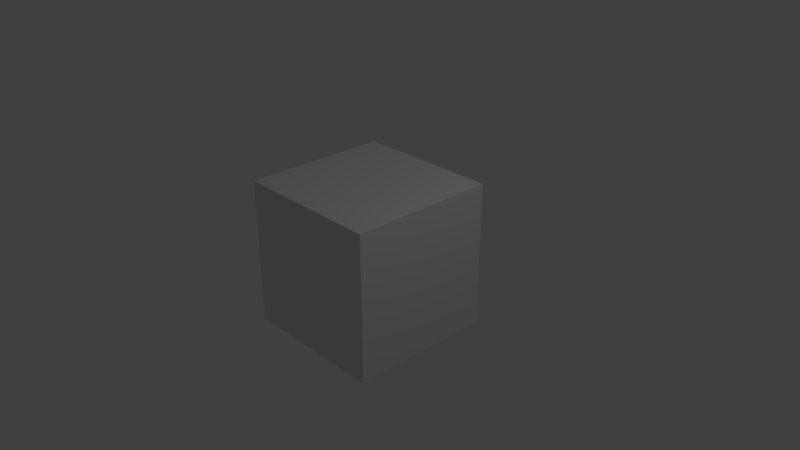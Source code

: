 # Source: load_screen.blend  (saved by Blender 2.80.39; exported with 4.5.12 LTS)
import bpy
from mathutils import Matrix  # noqa: F401  (used for matrix-valued properties, if any)

bpy.ops.wm.read_factory_settings(use_empty=True)
scene = bpy.context.scene
scene.name = 'Scene'

# ---- collections
col_collection_1 = bpy.data.collections.new('Collection 1'); scene.collection.children.link(col_collection_1)

# ---- materials (node trees are filled in below, after node groups)
mat_material = bpy.data.materials.new('Material')
mat_material.alpha_threshold = 0.0
mat_material.use_transparent_shadow = False
mat_material.roughness = 0.5
mat_material.line_color = (0.0, 0.0, 0.0, 1.0)

# ---- material node trees
mat_material.use_nodes = True; mat_material.node_tree.nodes.clear()
_N = mat_material.node_tree.nodes; _L = mat_material.node_tree.links
n0 = _N.new('ShaderNodeOutputMaterial'); n0.name = 'Material Output'; n0.location = (300, 300)
n1 = _N.new('ShaderNodeBsdfDiffuse'); n1.name = 'Diffuse BSDF'; n1.location = (10, 300)
_L.new(n1.outputs[0], n0.inputs[0])
n0.is_active_output = True

# ---- world
world_world = bpy.data.worlds.new('World'); scene.world = world_world
world_world.use_nodes = True; world_world.node_tree.nodes.clear()
_N = world_world.node_tree.nodes; _L = world_world.node_tree.links
n0 = _N.new('ShaderNodeOutputWorld'); n0.name = 'World Output'; n0.location = (300, 300)
n1 = _N.new('ShaderNodeBackground'); n1.name = 'Background'; n1.location = (10, 300)
n1.inputs[0].default_value = (0.05088, 0.05088, 0.05088, 1.0)
_L.new(n1.outputs[0], n0.inputs[0])
n0.is_active_output = True
world_world.color = (0.05088, 0.05088, 0.05088)
world_world.use_sun_shadow = False
world_world.sun_shadow_jitter_overblur = 0.0
world_world.cycles.sampling_method = 'MANUAL'

# ---- cameras
cam_camera = bpy.data.cameras.new('Camera')
cam_camera.clip_end = 100.0
cam_camera.lens = 35.0
cam_camera.sensor_width = 32.0
cam_camera.sensor_height = 18.0
cam_camera.ortho_scale = 7.314
cam_camera.dof.focus_distance = 0.0
cam_camera.dof.aperture_fstop = 128.0

# ---- lights
light_lamp = bpy.data.lights.new('Lamp', 'POINT')
light_lamp.transmission_factor = 0.0
light_lamp.cutoff_distance = 30.0
light_lamp.energy = 100.0
light_lamp.shadow_buffer_clip_start = 1.001
light_lamp.shadow_soft_size = 0.1
light_lamp.shadow_maximum_resolution = 0.006
light_lamp.use_absolute_resolution = True

# ---- meshes
me_cube = bpy.data.meshes.new('Cube')
me_cube.from_pydata([(1.0, 1.0, -1.0), (1.0, -1.0, -1.0), (-1.0, -1.0, -1.0), (-1.0, 1.0, -1.0), (1.0, 1.0, 1.0), (1.0, -1.0, 1.0), (-1.0, -1.0, 1.0), (-1.0, 1.0, 1.0)], [], [(0, 1, 2, 3), (4, 7, 6, 5), (0, 4, 5, 1), (1, 5, 6, 2), (2, 6, 7, 3), (4, 0, 3, 7)])
me_cube.materials.append(mat_material)
me_cube.use_remesh_preserve_volume = False
me_cube.use_remesh_preserve_attributes = False
me_cube.use_mirror_vertex_groups = False
me_cube.update()

# ---- objects
ob_cube = bpy.data.objects.new('Cube', me_cube)
ob_lamp = bpy.data.objects.new('Lamp', light_lamp)
ob_camera = bpy.data.objects.new('Camera', cam_camera)

# ---- transforms, parenting, visibility, modifiers, constraints
ob_cube.location = (0.0, 0.0, 0.0)
ob_cube.lock_rotations_4d = False
ob_cube.empty_display_type = 'ARROWS'
ob_cube.lineart.crease_threshold = 0.0
ob_lamp.location = (4.076, 1.005, 5.904)
ob_lamp.rotation_euler = (0.6503, 0.05522, 1.866)
ob_lamp.lock_rotations_4d = False
ob_lamp.empty_display_type = 'ARROWS'
ob_lamp.color = (0.0, 0.0, 0.0, 0.0)
ob_lamp.lineart.crease_threshold = 0.0
ob_camera.location = (7.481, -6.508, 5.344)
ob_camera.rotation_euler = (1.109, 0.0, 0.8149)
ob_camera.lock_rotations_4d = False
ob_camera.empty_display_type = 'ARROWS'
ob_camera.color = (0.0, 0.0, 0.0, 0.0)
ob_camera.display_type = 'WIRE'
ob_camera.lineart.crease_threshold = 0.0

# ---- collection membership
col_collection_1.objects.link(ob_cube)
col_collection_1.objects.link(ob_lamp)
col_collection_1.objects.link(ob_camera)

# ---- scene / render settings (as saved in the file)
scene.camera = ob_camera
scene.frame_start = 1; scene.frame_end = 250; scene.frame_set(1)
scene.render.engine = 'BLENDER_EEVEE_NEXT'
scene.render.resolution_percentage = 50
scene.render.dither_intensity = 0.0
scene.render.motion_blur_shutter = 1.0
scene.cycles.use_denoising = False
scene.cycles.samples = 128
scene.cycles.sampling_pattern = 'TABULATED_SOBOL'
scene.cycles.use_adaptive_sampling = False
scene.cycles.use_light_tree = False
scene.view_settings.view_transform = 'Standard'
bpy.context.view_layer.update()
